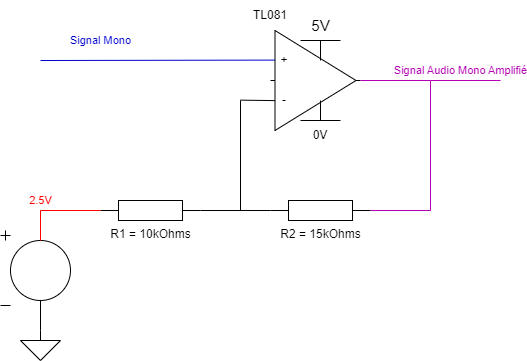

The diagram above was exported from draw.io. Its source (the exported page's mxGraphModel, read from the mxfile embedded in the PNG):
<mxGraphModel dx="584" dy="393" grid="1" gridSize="10" guides="1" tooltips="1" connect="1" arrows="1" fold="1" page="1" pageScale="1" pageWidth="827" pageHeight="1169" math="0" shadow="0">
  <root>
    <mxCell id="0" />
    <mxCell id="1" parent="0" />
    <mxCell id="vyHGGEQLWtGODyZbPcV4-1" value="" style="verticalLabelPosition=bottom;shadow=0;dashed=0;align=center;html=1;verticalAlign=top;shape=mxgraph.electrical.abstract.amplifier;" vertex="1" parent="1">
      <mxGeometry x="370" y="310" width="90" height="100" as="geometry" />
    </mxCell>
    <mxCell id="vyHGGEQLWtGODyZbPcV4-2" value="+" style="text;html=1;align=center;verticalAlign=middle;whiteSpace=wrap;rounded=0;" vertex="1" parent="1">
      <mxGeometry x="354" y="330" width="60" height="20" as="geometry" />
    </mxCell>
    <mxCell id="vyHGGEQLWtGODyZbPcV4-3" value="-" style="text;html=1;align=center;verticalAlign=middle;whiteSpace=wrap;rounded=0;" vertex="1" parent="1">
      <mxGeometry x="354" y="370" width="60" height="20" as="geometry" />
    </mxCell>
    <mxCell id="vyHGGEQLWtGODyZbPcV4-4" value="&lt;font color=&quot;#b300b3&quot;&gt;Signal Audio Mono Amplifié&lt;/font&gt;" style="endArrow=none;html=1;rounded=0;entryX=1;entryY=0.5;entryDx=0;entryDy=0;entryPerimeter=0;strokeColor=#B300B3;" edge="1" parent="1" target="vyHGGEQLWtGODyZbPcV4-1">
      <mxGeometry x="-0.4286" y="-10" width="50" height="50" relative="1" as="geometry">
        <mxPoint x="600" y="360" as="sourcePoint" />
        <mxPoint x="440" y="380" as="targetPoint" />
        <mxPoint as="offset" />
      </mxGeometry>
    </mxCell>
    <mxCell id="vyHGGEQLWtGODyZbPcV4-5" value="R2 = 15kOhms" style="pointerEvents=1;verticalLabelPosition=bottom;shadow=0;dashed=0;align=center;html=1;verticalAlign=top;shape=mxgraph.electrical.resistors.resistor_1;" vertex="1" parent="1">
      <mxGeometry x="370" y="480" width="100" height="20" as="geometry" />
    </mxCell>
    <mxCell id="vyHGGEQLWtGODyZbPcV4-6" value="" style="endArrow=none;html=1;rounded=0;entryX=1;entryY=0.5;entryDx=0;entryDy=0;entryPerimeter=0;strokeColor=#B300B3;" edge="1" parent="1" target="vyHGGEQLWtGODyZbPcV4-5">
      <mxGeometry x="-1" y="-50" width="50" height="50" relative="1" as="geometry">
        <mxPoint x="530" y="490" as="sourcePoint" />
        <mxPoint x="470" y="370" as="targetPoint" />
        <mxPoint x="30" y="10" as="offset" />
      </mxGeometry>
    </mxCell>
    <mxCell id="vyHGGEQLWtGODyZbPcV4-7" value="" style="endArrow=none;html=1;rounded=0;strokeColor=#B300B3;" edge="1" parent="1">
      <mxGeometry x="-1" y="-50" width="50" height="50" relative="1" as="geometry">
        <mxPoint x="530" y="490" as="sourcePoint" />
        <mxPoint x="530" y="360" as="targetPoint" />
        <mxPoint x="30" y="10" as="offset" />
      </mxGeometry>
    </mxCell>
    <mxCell id="vyHGGEQLWtGODyZbPcV4-8" value="R1 = 10kOhms" style="pointerEvents=1;verticalLabelPosition=bottom;shadow=0;dashed=0;align=center;html=1;verticalAlign=top;shape=mxgraph.electrical.resistors.resistor_1;" vertex="1" parent="1">
      <mxGeometry x="200" y="480" width="100" height="20" as="geometry" />
    </mxCell>
    <mxCell id="vyHGGEQLWtGODyZbPcV4-9" value="" style="endArrow=none;html=1;rounded=0;exitX=1;exitY=0.5;exitDx=0;exitDy=0;exitPerimeter=0;entryX=0;entryY=0.5;entryDx=0;entryDy=0;entryPerimeter=0;" edge="1" parent="1" source="vyHGGEQLWtGODyZbPcV4-8" target="vyHGGEQLWtGODyZbPcV4-5">
      <mxGeometry width="50" height="50" relative="1" as="geometry">
        <mxPoint x="230" y="510" as="sourcePoint" />
        <mxPoint x="280" y="460" as="targetPoint" />
      </mxGeometry>
    </mxCell>
    <mxCell id="vyHGGEQLWtGODyZbPcV4-10" value="" style="endArrow=none;html=1;rounded=0;" edge="1" parent="1">
      <mxGeometry width="50" height="50" relative="1" as="geometry">
        <mxPoint x="340" y="380" as="sourcePoint" />
        <mxPoint x="340" y="490" as="targetPoint" />
      </mxGeometry>
    </mxCell>
    <mxCell id="vyHGGEQLWtGODyZbPcV4-11" value="" style="endArrow=none;html=1;rounded=0;exitX=1;exitY=0.5;exitDx=0;exitDy=0;exitPerimeter=0;entryX=0.051;entryY=0.701;entryDx=0;entryDy=0;entryPerimeter=0;" edge="1" parent="1" target="vyHGGEQLWtGODyZbPcV4-1">
      <mxGeometry width="50" height="50" relative="1" as="geometry">
        <mxPoint x="340" y="379.65999999999997" as="sourcePoint" />
        <mxPoint x="370" y="380" as="targetPoint" />
      </mxGeometry>
    </mxCell>
    <mxCell id="vyHGGEQLWtGODyZbPcV4-12" value="" style="pointerEvents=1;verticalLabelPosition=bottom;shadow=0;dashed=0;align=center;html=1;verticalAlign=top;shape=mxgraph.electrical.signal_sources.dc_source_1;" vertex="1" parent="1">
      <mxGeometry x="100" y="510" width="70" height="75" as="geometry" />
    </mxCell>
    <mxCell id="vyHGGEQLWtGODyZbPcV4-13" value="" style="endArrow=none;html=1;rounded=0;strokeColor=#FF0000;" edge="1" parent="1">
      <mxGeometry width="50" height="50" relative="1" as="geometry">
        <mxPoint x="140" y="490" as="sourcePoint" />
        <mxPoint x="140" y="520.34" as="targetPoint" />
      </mxGeometry>
    </mxCell>
    <mxCell id="vyHGGEQLWtGODyZbPcV4-14" value="" style="endArrow=none;html=1;rounded=0;entryX=0;entryY=0.5;entryDx=0;entryDy=0;entryPerimeter=0;strokeColor=#FF0000;" edge="1" parent="1" target="vyHGGEQLWtGODyZbPcV4-8">
      <mxGeometry width="50" height="50" relative="1" as="geometry">
        <mxPoint x="140" y="490" as="sourcePoint" />
        <mxPoint x="175" y="410.34" as="targetPoint" />
      </mxGeometry>
    </mxCell>
    <mxCell id="vyHGGEQLWtGODyZbPcV4-15" value="&lt;font color=&quot;#ff0000&quot;&gt;2.5V&lt;/font&gt;" style="edgeLabel;html=1;align=center;verticalAlign=middle;resizable=0;points=[];" vertex="1" connectable="0" parent="vyHGGEQLWtGODyZbPcV4-14">
      <mxGeometry x="-0.5453" relative="1" as="geometry">
        <mxPoint x="-14" y="-10" as="offset" />
      </mxGeometry>
    </mxCell>
    <mxCell id="vyHGGEQLWtGODyZbPcV4-16" value="" style="endArrow=none;html=1;rounded=0;" edge="1" parent="1">
      <mxGeometry width="50" height="50" relative="1" as="geometry">
        <mxPoint x="140" y="580" as="sourcePoint" />
        <mxPoint x="140" y="610" as="targetPoint" />
      </mxGeometry>
    </mxCell>
    <mxCell id="vyHGGEQLWtGODyZbPcV4-17" value="" style="pointerEvents=1;verticalLabelPosition=bottom;shadow=0;dashed=0;align=center;html=1;verticalAlign=top;shape=mxgraph.electrical.signal_sources.signal_ground;" vertex="1" parent="1">
      <mxGeometry x="120" y="610" width="40" height="30" as="geometry" />
    </mxCell>
    <mxCell id="vyHGGEQLWtGODyZbPcV4-18" value="" style="endArrow=none;html=1;rounded=0;entryX=0.051;entryY=0.296;entryDx=0;entryDy=0;entryPerimeter=0;strokeColor=#0000CC;" edge="1" parent="1" target="vyHGGEQLWtGODyZbPcV4-1">
      <mxGeometry width="50" height="50" relative="1" as="geometry">
        <mxPoint x="140" y="340" as="sourcePoint" />
        <mxPoint x="370" y="339.71000000000004" as="targetPoint" />
      </mxGeometry>
    </mxCell>
    <mxCell id="vyHGGEQLWtGODyZbPcV4-19" value="&lt;font color=&quot;#0000cc&quot;&gt;Signal Mono&lt;/font&gt;" style="edgeLabel;html=1;align=center;verticalAlign=middle;resizable=0;points=[];" vertex="1" connectable="0" parent="vyHGGEQLWtGODyZbPcV4-18">
      <mxGeometry x="-0.8042" relative="1" as="geometry">
        <mxPoint x="37" y="-20" as="offset" />
      </mxGeometry>
    </mxCell>
    <mxCell id="vyHGGEQLWtGODyZbPcV4-22" value="&lt;font style=&quot;font-size: 15px;&quot;&gt;5V&lt;/font&gt;" style="verticalLabelPosition=top;verticalAlign=bottom;shape=mxgraph.electrical.signal_sources.vdd;shadow=0;dashed=0;align=center;strokeWidth=1;fontSize=24;html=1;flipV=1;" vertex="1" parent="1">
      <mxGeometry x="400" y="320" width="40" height="20" as="geometry" />
    </mxCell>
    <mxCell id="vyHGGEQLWtGODyZbPcV4-23" value="" style="verticalLabelPosition=top;verticalAlign=bottom;shape=mxgraph.electrical.signal_sources.vdd;shadow=0;dashed=0;align=center;strokeWidth=1;fontSize=24;html=1;flipV=1;rotation=-180;" vertex="1" parent="1">
      <mxGeometry x="400" y="380" width="40" height="20" as="geometry" />
    </mxCell>
    <mxCell id="vyHGGEQLWtGODyZbPcV4-25" value="0V" style="text;html=1;align=center;verticalAlign=middle;whiteSpace=wrap;rounded=0;" vertex="1" parent="1">
      <mxGeometry x="390" y="400" width="60" height="30" as="geometry" />
    </mxCell>
    <mxCell id="vyHGGEQLWtGODyZbPcV4-26" value="TL081" style="text;html=1;align=center;verticalAlign=middle;whiteSpace=wrap;rounded=0;" vertex="1" parent="1">
      <mxGeometry x="340" y="280" width="60" height="30" as="geometry" />
    </mxCell>
  </root>
</mxGraphModel>